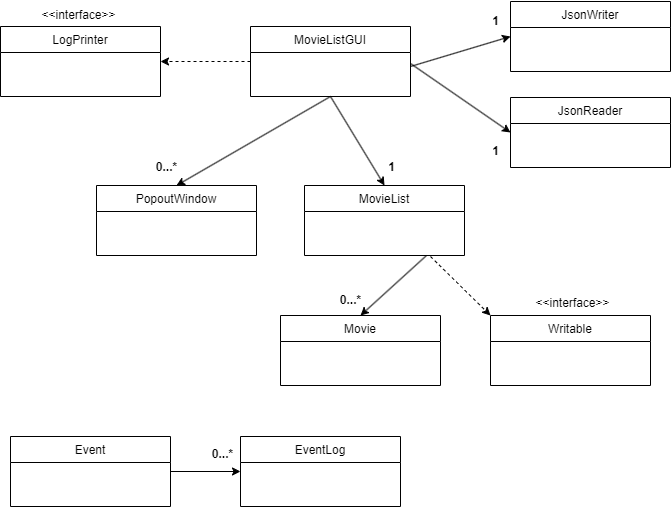

The diagram above was exported from draw.io. Its source (the exported page's mxGraphModel, read from the mxfile embedded in the PNG):
<mxGraphModel dx="1084" dy="613" grid="1" gridSize="10" guides="1" tooltips="1" connect="1" arrows="1" fold="1" page="1" pageScale="1" pageWidth="827" pageHeight="1169" background="#FFFFFF" math="0" shadow="0">
  <root>
    <mxCell id="WIyWlLk6GJQsqaUBKTNV-0" />
    <mxCell id="WIyWlLk6GJQsqaUBKTNV-1" parent="WIyWlLk6GJQsqaUBKTNV-0" />
    <mxCell id="MBx997rkMg2Q5YUK2uc9-0" value="LogPrinter" style="swimlane;fontStyle=0;align=center;verticalAlign=top;childLayout=stackLayout;horizontal=1;startSize=26;horizontalStack=0;resizeParent=1;resizeLast=0;collapsible=1;marginBottom=0;rounded=0;shadow=0;strokeWidth=1;" vertex="1" parent="WIyWlLk6GJQsqaUBKTNV-1">
      <mxGeometry x="60" y="140" width="160" height="70" as="geometry">
        <mxRectangle x="340" y="380" width="170" height="26" as="alternateBounds" />
      </mxGeometry>
    </mxCell>
    <mxCell id="MBx997rkMg2Q5YUK2uc9-3" value="PopoutWindow" style="swimlane;fontStyle=0;align=center;verticalAlign=top;childLayout=stackLayout;horizontal=1;startSize=26;horizontalStack=0;resizeParent=1;resizeLast=0;collapsible=1;marginBottom=0;rounded=0;shadow=0;strokeWidth=1;" vertex="1" parent="WIyWlLk6GJQsqaUBKTNV-1">
      <mxGeometry x="156" y="299" width="160" height="70" as="geometry">
        <mxRectangle x="340" y="380" width="170" height="26" as="alternateBounds" />
      </mxGeometry>
    </mxCell>
    <mxCell id="MBx997rkMg2Q5YUK2uc9-4" value="MovieListGUI" style="swimlane;fontStyle=0;align=center;verticalAlign=top;childLayout=stackLayout;horizontal=1;startSize=26;horizontalStack=0;resizeParent=1;resizeLast=0;collapsible=1;marginBottom=0;rounded=0;shadow=0;strokeWidth=1;" vertex="1" parent="WIyWlLk6GJQsqaUBKTNV-1">
      <mxGeometry x="310" y="140" width="160" height="70" as="geometry">
        <mxRectangle x="340" y="380" width="170" height="26" as="alternateBounds" />
      </mxGeometry>
    </mxCell>
    <mxCell id="MBx997rkMg2Q5YUK2uc9-5" value="Event" style="swimlane;fontStyle=0;align=center;verticalAlign=top;childLayout=stackLayout;horizontal=1;startSize=26;horizontalStack=0;resizeParent=1;resizeLast=0;collapsible=1;marginBottom=0;rounded=0;shadow=0;strokeWidth=1;" vertex="1" parent="WIyWlLk6GJQsqaUBKTNV-1">
      <mxGeometry x="70" y="550" width="160" height="70" as="geometry">
        <mxRectangle x="340" y="380" width="170" height="26" as="alternateBounds" />
      </mxGeometry>
    </mxCell>
    <mxCell id="MBx997rkMg2Q5YUK2uc9-6" value="EventLog" style="swimlane;fontStyle=0;align=center;verticalAlign=top;childLayout=stackLayout;horizontal=1;startSize=26;horizontalStack=0;resizeParent=1;resizeLast=0;collapsible=1;marginBottom=0;rounded=0;shadow=0;strokeWidth=1;" vertex="1" parent="WIyWlLk6GJQsqaUBKTNV-1">
      <mxGeometry x="300" y="550" width="160" height="70" as="geometry">
        <mxRectangle x="340" y="380" width="170" height="26" as="alternateBounds" />
      </mxGeometry>
    </mxCell>
    <mxCell id="MBx997rkMg2Q5YUK2uc9-7" value="Movie" style="swimlane;fontStyle=0;align=center;verticalAlign=top;childLayout=stackLayout;horizontal=1;startSize=26;horizontalStack=0;resizeParent=1;resizeLast=0;collapsible=1;marginBottom=0;rounded=0;shadow=0;strokeWidth=1;" vertex="1" parent="WIyWlLk6GJQsqaUBKTNV-1">
      <mxGeometry x="340" y="429" width="160" height="70" as="geometry">
        <mxRectangle x="340" y="380" width="170" height="26" as="alternateBounds" />
      </mxGeometry>
    </mxCell>
    <mxCell id="MBx997rkMg2Q5YUK2uc9-8" value="MovieList" style="swimlane;fontStyle=0;align=center;verticalAlign=top;childLayout=stackLayout;horizontal=1;startSize=26;horizontalStack=0;resizeParent=1;resizeLast=0;collapsible=1;marginBottom=0;rounded=0;shadow=0;strokeWidth=1;" vertex="1" parent="WIyWlLk6GJQsqaUBKTNV-1">
      <mxGeometry x="364" y="299" width="160" height="70" as="geometry">
        <mxRectangle x="340" y="380" width="170" height="26" as="alternateBounds" />
      </mxGeometry>
    </mxCell>
    <mxCell id="MBx997rkMg2Q5YUK2uc9-9" value="JsonWriter" style="swimlane;fontStyle=0;align=center;verticalAlign=top;childLayout=stackLayout;horizontal=1;startSize=26;horizontalStack=0;resizeParent=1;resizeLast=0;collapsible=1;marginBottom=0;rounded=0;shadow=0;strokeWidth=1;" vertex="1" parent="WIyWlLk6GJQsqaUBKTNV-1">
      <mxGeometry x="570" y="115" width="160" height="70" as="geometry">
        <mxRectangle x="340" y="380" width="170" height="26" as="alternateBounds" />
      </mxGeometry>
    </mxCell>
    <mxCell id="MBx997rkMg2Q5YUK2uc9-12" value="" style="endArrow=classic;html=1;rounded=0;dashed=1;exitX=0;exitY=0.5;exitDx=0;exitDy=0;entryX=1;entryY=0.5;entryDx=0;entryDy=0;" edge="1" parent="WIyWlLk6GJQsqaUBKTNV-1" source="MBx997rkMg2Q5YUK2uc9-4" target="MBx997rkMg2Q5YUK2uc9-0">
      <mxGeometry width="50" height="50" relative="1" as="geometry">
        <mxPoint x="300" y="208.67000000000002" as="sourcePoint" />
        <mxPoint x="190" y="208.67000000000002" as="targetPoint" />
      </mxGeometry>
    </mxCell>
    <mxCell id="MBx997rkMg2Q5YUK2uc9-13" value="&amp;lt;&amp;lt;interface&amp;gt;&amp;gt;" style="text;html=1;align=center;verticalAlign=middle;resizable=0;points=[];autosize=1;strokeColor=none;fillColor=none;" vertex="1" parent="WIyWlLk6GJQsqaUBKTNV-1">
      <mxGeometry x="88" y="114" width="100" height="30" as="geometry" />
    </mxCell>
    <mxCell id="MBx997rkMg2Q5YUK2uc9-14" value="&amp;lt;&amp;lt;interface&amp;gt;&amp;gt;" style="text;html=1;align=center;verticalAlign=middle;resizable=0;points=[];autosize=1;strokeColor=none;fillColor=none;" vertex="1" parent="WIyWlLk6GJQsqaUBKTNV-1">
      <mxGeometry x="582" y="402" width="100" height="30" as="geometry" />
    </mxCell>
    <mxCell id="MBx997rkMg2Q5YUK2uc9-15" value="" style="endArrow=classic;html=1;rounded=0;exitX=0.5;exitY=1;exitDx=0;exitDy=0;entryX=0.5;entryY=0;entryDx=0;entryDy=0;" edge="1" parent="WIyWlLk6GJQsqaUBKTNV-1" source="MBx997rkMg2Q5YUK2uc9-4" target="MBx997rkMg2Q5YUK2uc9-3">
      <mxGeometry width="50" height="50" relative="1" as="geometry">
        <mxPoint x="480" y="380" as="sourcePoint" />
        <mxPoint x="290" y="270" as="targetPoint" />
      </mxGeometry>
    </mxCell>
    <mxCell id="MBx997rkMg2Q5YUK2uc9-16" value="" style="endArrow=classic;html=1;rounded=0;entryX=0.5;entryY=0;entryDx=0;entryDy=0;" edge="1" parent="WIyWlLk6GJQsqaUBKTNV-1" target="MBx997rkMg2Q5YUK2uc9-8">
      <mxGeometry width="50" height="50" relative="1" as="geometry">
        <mxPoint x="390" y="210" as="sourcePoint" />
        <mxPoint x="300" y="280" as="targetPoint" />
      </mxGeometry>
    </mxCell>
    <mxCell id="MBx997rkMg2Q5YUK2uc9-17" value="&lt;b&gt;0...*&lt;/b&gt;" style="text;html=1;align=center;verticalAlign=middle;resizable=0;points=[];autosize=1;strokeColor=none;fillColor=none;" vertex="1" parent="WIyWlLk6GJQsqaUBKTNV-1">
      <mxGeometry x="206" y="266" width="40" height="30" as="geometry" />
    </mxCell>
    <mxCell id="MBx997rkMg2Q5YUK2uc9-18" value="&lt;b&gt;1&lt;/b&gt;" style="text;html=1;align=center;verticalAlign=middle;resizable=0;points=[];autosize=1;strokeColor=none;fillColor=none;" vertex="1" parent="WIyWlLk6GJQsqaUBKTNV-1">
      <mxGeometry x="436" y="266" width="30" height="30" as="geometry" />
    </mxCell>
    <mxCell id="MBx997rkMg2Q5YUK2uc9-19" value="Writable" style="swimlane;fontStyle=0;align=center;verticalAlign=top;childLayout=stackLayout;horizontal=1;startSize=26;horizontalStack=0;resizeParent=1;resizeLast=0;collapsible=1;marginBottom=0;rounded=0;shadow=0;strokeWidth=1;" vertex="1" parent="WIyWlLk6GJQsqaUBKTNV-1">
      <mxGeometry x="550" y="429" width="160" height="70" as="geometry">
        <mxRectangle x="340" y="380" width="170" height="26" as="alternateBounds" />
      </mxGeometry>
    </mxCell>
    <mxCell id="MBx997rkMg2Q5YUK2uc9-20" value="JsonReader" style="swimlane;fontStyle=0;align=center;verticalAlign=top;childLayout=stackLayout;horizontal=1;startSize=26;horizontalStack=0;resizeParent=1;resizeLast=0;collapsible=1;marginBottom=0;rounded=0;shadow=0;strokeWidth=1;" vertex="1" parent="WIyWlLk6GJQsqaUBKTNV-1">
      <mxGeometry x="570" y="211" width="160" height="70" as="geometry">
        <mxRectangle x="340" y="380" width="170" height="26" as="alternateBounds" />
      </mxGeometry>
    </mxCell>
    <mxCell id="MBx997rkMg2Q5YUK2uc9-21" value="" style="endArrow=classic;html=1;rounded=0;entryX=0;entryY=0.5;entryDx=0;entryDy=0;" edge="1" parent="WIyWlLk6GJQsqaUBKTNV-1" target="MBx997rkMg2Q5YUK2uc9-20">
      <mxGeometry width="50" height="50" relative="1" as="geometry">
        <mxPoint x="470" y="177" as="sourcePoint" />
        <mxPoint x="578" y="240" as="targetPoint" />
      </mxGeometry>
    </mxCell>
    <mxCell id="MBx997rkMg2Q5YUK2uc9-22" value="" style="endArrow=classic;html=1;rounded=0;entryX=0;entryY=0.5;entryDx=0;entryDy=0;" edge="1" parent="WIyWlLk6GJQsqaUBKTNV-1" target="MBx997rkMg2Q5YUK2uc9-9">
      <mxGeometry width="50" height="50" relative="1" as="geometry">
        <mxPoint x="470" y="180" as="sourcePoint" />
        <mxPoint x="560" y="215" as="targetPoint" />
      </mxGeometry>
    </mxCell>
    <mxCell id="MBx997rkMg2Q5YUK2uc9-23" value="&lt;b&gt;1&lt;/b&gt;" style="text;html=1;align=center;verticalAlign=middle;resizable=0;points=[];autosize=1;strokeColor=none;fillColor=none;" vertex="1" parent="WIyWlLk6GJQsqaUBKTNV-1">
      <mxGeometry x="540" y="250" width="30" height="30" as="geometry" />
    </mxCell>
    <mxCell id="MBx997rkMg2Q5YUK2uc9-25" value="&lt;b&gt;1&lt;/b&gt;" style="text;html=1;align=center;verticalAlign=middle;resizable=0;points=[];autosize=1;strokeColor=none;fillColor=none;" vertex="1" parent="WIyWlLk6GJQsqaUBKTNV-1">
      <mxGeometry x="540" y="120" width="30" height="30" as="geometry" />
    </mxCell>
    <mxCell id="MBx997rkMg2Q5YUK2uc9-27" value="" style="endArrow=classic;html=1;rounded=0;entryX=0.5;entryY=0;entryDx=0;entryDy=0;" edge="1" parent="WIyWlLk6GJQsqaUBKTNV-1" target="MBx997rkMg2Q5YUK2uc9-7">
      <mxGeometry width="50" height="50" relative="1" as="geometry">
        <mxPoint x="486" y="369" as="sourcePoint" />
        <mxPoint x="540" y="458" as="targetPoint" />
      </mxGeometry>
    </mxCell>
    <mxCell id="MBx997rkMg2Q5YUK2uc9-28" value="" style="endArrow=classic;html=1;rounded=0;entryX=0;entryY=0;entryDx=0;entryDy=0;dashed=1;" edge="1" parent="WIyWlLk6GJQsqaUBKTNV-1" target="MBx997rkMg2Q5YUK2uc9-19">
      <mxGeometry width="50" height="50" relative="1" as="geometry">
        <mxPoint x="490" y="370" as="sourcePoint" />
        <mxPoint x="458" y="447" as="targetPoint" />
      </mxGeometry>
    </mxCell>
    <mxCell id="MBx997rkMg2Q5YUK2uc9-29" value="&lt;b&gt;0...*&lt;/b&gt;" style="text;html=1;align=center;verticalAlign=middle;resizable=0;points=[];autosize=1;strokeColor=none;fillColor=none;" vertex="1" parent="WIyWlLk6GJQsqaUBKTNV-1">
      <mxGeometry x="390" y="399" width="40" height="30" as="geometry" />
    </mxCell>
    <mxCell id="MBx997rkMg2Q5YUK2uc9-30" value="" style="endArrow=classic;html=1;rounded=0;entryX=0;entryY=0.5;entryDx=0;entryDy=0;" edge="1" parent="WIyWlLk6GJQsqaUBKTNV-1" target="MBx997rkMg2Q5YUK2uc9-6">
      <mxGeometry width="50" height="50" relative="1" as="geometry">
        <mxPoint x="230" y="585" as="sourcePoint" />
        <mxPoint x="284" y="674" as="targetPoint" />
      </mxGeometry>
    </mxCell>
    <mxCell id="MBx997rkMg2Q5YUK2uc9-31" value="&lt;b&gt;0...*&lt;/b&gt;" style="text;html=1;align=center;verticalAlign=middle;resizable=0;points=[];autosize=1;strokeColor=none;fillColor=none;" vertex="1" parent="WIyWlLk6GJQsqaUBKTNV-1">
      <mxGeometry x="262" y="553" width="40" height="30" as="geometry" />
    </mxCell>
  </root>
</mxGraphModel>